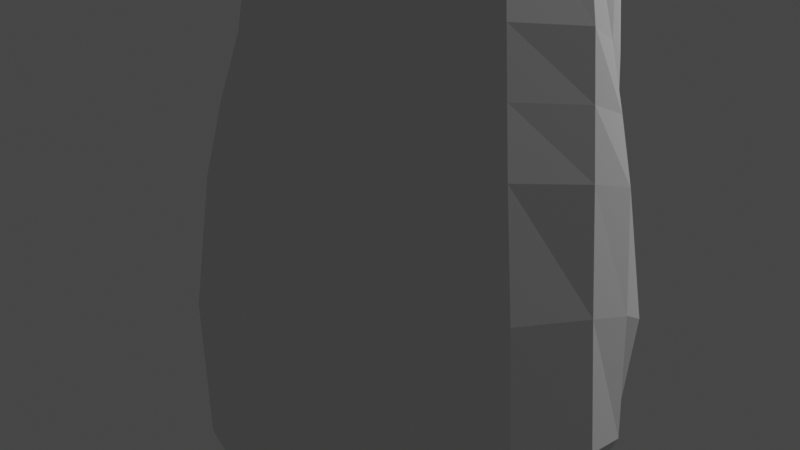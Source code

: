 # Source: fall-guy0.blend  (saved by Blender 2.83.19; exported with 4.5.12 LTS)
import bpy
from mathutils import Matrix  # noqa: F401  (used for matrix-valued properties, if any)

bpy.ops.wm.read_factory_settings(use_empty=True)
scene = bpy.context.scene
scene.name = 'Scene'

# ---- collections
col_collection = bpy.data.collections.new('Collection'); scene.collection.children.link(col_collection)

# ---- world
world_world = bpy.data.worlds.new('World'); scene.world = world_world
world_world.use_nodes = True; world_world.node_tree.nodes.clear()
_N = world_world.node_tree.nodes; _L = world_world.node_tree.links
n0 = _N.new('ShaderNodeOutputWorld'); n0.name = 'World Output'; n0.location = (300, 300)
n1 = _N.new('ShaderNodeBackground'); n1.name = 'Background'; n1.location = (10, 300)
n1.inputs[0].default_value = (0.05088, 0.05088, 0.05088, 1.0)
_L.new(n1.outputs[0], n0.inputs[0])
n0.is_active_output = True
world_world.color = (0.05088, 0.05088, 0.05088)
world_world.use_sun_shadow = False
world_world.sun_shadow_jitter_overblur = 0.0

# ---- cameras
cam_camera = bpy.data.cameras.new('Camera')
cam_camera.clip_end = 100.0
cam_camera.ortho_scale = 7.314

# ---- lights
light_light = bpy.data.lights.new('Light', 'POINT')
light_light.transmission_factor = 0.0
light_light.energy = 1000.0
light_light.shadow_soft_size = 0.1
light_light.shadow_maximum_resolution = 0.006
light_light.use_absolute_resolution = True

# ---- meshes
me_cube_001 = bpy.data.meshes.new('Cube.001')
me_cube_001.from_pydata([(-0.5446, -0.6395, -1.065), (-0.5516, -0.5463, 1.512), (-0.5449, 0.6519, -1.065), (-0.5516, 0.5463, 1.512), (0.6457, -0.6395, -1.099), (0.685, -0.5508, 1.51), (0.6457, 0.6519, -1.099), (0.685, 0.5508, 1.51), (-0.6167, 0.3901, -1.125), (-0.6683, 0.006203, -1.164), (-0.6167, -0.3777, -1.125), (-0.643, -0.7334, -0.8408), (-0.6512, -0.7315, 0.1881), (-0.5417, -0.6222, 1.313), (-0.6104, -0.3246, 1.622), (-0.6915, -1.082e-08, 1.621), (-0.6104, 0.3246, 1.622), (-0.5417, 0.6222, 1.313), (-0.6512, 0.7314, 0.1881), (-0.6429, 0.7438, -0.8408), (0.3839, 0.7477, -1.185), (1.887e-08, 0.796, -1.239), (-0.3475, 0.7477, -1.174), (-0.3784, 0.6412, 1.578), (-0.01993, 0.6882, 1.606), (0.4342, 0.6424, 1.597), (0.737, 0.6249, 1.394), (0.7491, 0.7314, 0.1552), (0.7386, 0.7438, -0.8764), (0.7227, -0.3777, -1.154), (0.7706, 0.006203, -1.192), (0.7227, 0.3901, -1.154), (0.7922, 0.3316, 1.607), (0.8299, -8.505e-09, 1.638), (0.7922, -0.3316, 1.607), (0.737, -0.6249, 1.394), (0.7491, -0.7315, 0.1552), (0.7386, -0.7334, -0.8764), (-0.3472, -0.7354, -1.173), (-1.733e-08, -0.7837, -1.239), (0.384, -0.7354, -1.185), (0.4342, -0.6424, 1.597), (-0.01993, -0.6882, 1.606), (-0.3784, -0.6412, 1.578), (-0.7732, -0.4011, -0.848), (-0.7985, -0.3945, 0.2062), (-0.6102, -0.3188, 1.531), (-0.8374, 0.004284, -0.8688), (-0.8546, -1.774e-05, 0.2058), (-0.6457, -2.598e-08, 1.532), (-0.7733, 0.4102, -0.8479), (-0.7985, 0.3945, 0.2062), (-0.6102, 0.3188, 1.531), (-0.3806, 0.939, -0.8967), (-0.3848, 0.9258, 0.1592), (-0.3996, 0.7909, 1.345), (3.017e-08, 1.003, -0.9305), (-0.0004016, 0.9823, 0.1515), (-0.04477, 0.8418, 1.335), (0.4053, 0.939, -0.9053), (0.3952, 0.9258, 0.1521), (0.4003, 0.7927, 1.361), (0.904, 0.4102, -0.8825), (0.9563, 0.3945, 0.1563), (0.9119, 0.3404, 1.378), (0.9694, 0.004284, -0.9035), (1.013, -1.773e-05, 0.156), (0.9967, -5.34e-09, 1.302), (0.904, -0.4011, -0.8826), (0.9563, -0.3945, 0.1563), (0.9119, -0.3404, 1.378), (0.4052, -0.9298, -0.9054), (0.3952, -0.9258, 0.1521), (0.4003, -0.7927, 1.361), (-3.408e-08, -0.9946, -0.9305), (-0.0004016, -0.9823, 0.1515), (-0.04477, -0.8418, 1.335), (-0.3807, -0.9298, -0.8968), (-0.3848, -0.9258, 0.1592), (-0.3996, -0.7909, 1.345), (-0.3683, 0.4247, -1.343), (0.006249, 0.444, -1.43), (0.4247, 0.4247, -1.357), (-0.404, 0.006235, -1.395), (0.006249, 0.006249, -1.483), (0.4497, 0.006235, -1.406), (-0.3683, -0.4123, -1.343), (0.006249, -0.4316, -1.43), (0.4247, -0.4123, -1.357), (0.4858, 0.3379, 1.864), (0.05537, 0.3626, 1.916), (-0.3336, 0.3379, 1.85), (0.499, -2.987e-08, 1.912), (0.07274, -2.189e-08, 1.969), (-0.3904, 1.158e-10, 1.877), (0.4858, -0.3379, 1.864), (0.05537, -0.3626, 1.916), (-0.3336, -0.3379, 1.85), (-0.6733, -0.7397, -0.3289), (-0.6735, 0.7423, -0.3289), (0.741, 0.7423, -0.3617), (0.7409, -0.7397, -0.3617), (-0.833, -0.403, -0.3254), (-0.8961, 0.0004789, -0.3337), (-0.8329, 0.4046, -0.3255), (-0.3963, 0.9403, -0.3685), (-0.0001525, 1.003, -0.3841), (0.404, 0.9403, -0.3752), (0.9391, 0.4046, -0.3754), (1.077, 0.0004789, -0.4212), (0.9392, -0.403, -0.3754), (0.4039, -0.9386, -0.3753), (-0.0001484, -1.002, -0.3842), (-0.3962, -0.9386, -0.3686), (-0.5717, -0.6967, 0.8047), (-0.5717, 0.6967, 0.8047), (0.7575, 0.6967, 0.7711), (0.7575, -0.6967, 0.7711), (-0.6734, -0.3776, 0.8039), (-0.7278, -1.326e-07, 0.7985), (-0.6734, 0.3776, 0.8039), (-0.3355, 0.8788, 0.7643), (0.001024, 0.9359, 0.7476), (0.3956, 0.8788, 0.7543), (0.8851, 0.3776, 0.7643), (0.9921, -1.208e-07, 0.7661), (0.8851, -0.3776, 0.7643), (0.3956, -0.8788, 0.7543), (0.001024, -0.9359, 0.7476), (-0.3355, -0.8788, 0.7643), (-0.6115, 0.7141, 0.4964), (0.7533, 0.7141, 0.4632), (0.7533, -0.7141, 0.4632), (-0.6115, -0.7141, 0.4964), (-0.7454, -0.3861, 0.5113), (-0.8068, -8.928e-06, 0.4459), (-0.7454, 0.386, 0.5113), (-0.3602, 0.9023, 0.4618), (0.0003111, 0.9591, 0.4495), (0.3954, 0.9023, 0.4532), (0.9238, 0.386, 0.4603), (0.9809, -8.927e-06, 0.4579), (0.9238, -0.3861, 0.4603), (0.3954, -0.9023, 0.4532), (0.0003111, -0.9591, 0.4495), (-0.3602, -0.9023, 0.4618)], [], [(102, 45, 48, 103), (118, 46, 49, 119), (103, 48, 51, 104), (119, 49, 52, 120), (0, 11, 44, 10), (98, 12, 45, 102), (114, 13, 46, 118), (13, 1, 14, 46), (46, 14, 15, 49), (49, 15, 16, 52), (52, 16, 3, 17), (120, 52, 17, 115), (104, 51, 18, 99), (8, 50, 19, 2), (9, 47, 50, 8), (10, 44, 47, 9), (105, 54, 57, 106), (121, 55, 58, 122), (106, 57, 60, 107), (122, 58, 61, 123), (2, 19, 53, 22), (99, 18, 54, 105), (115, 17, 55, 121), (17, 3, 23, 55), (55, 23, 24, 58), (58, 24, 25, 61), (61, 25, 7, 26), (123, 61, 26, 116), (107, 60, 27, 100), (20, 59, 28, 6), (21, 56, 59, 20), (22, 53, 56, 21), (108, 63, 66, 109), (124, 64, 67, 125), (109, 66, 69, 110), (125, 67, 70, 126), (6, 28, 62, 31), (100, 27, 63, 108), (116, 26, 64, 124), (26, 7, 32, 64), (64, 32, 33, 67), (67, 33, 34, 70), (70, 34, 5, 35), (126, 70, 35, 117), (110, 69, 36, 101), (29, 68, 37, 4), (30, 65, 68, 29), (31, 62, 65, 30), (111, 72, 75, 112), (127, 73, 76, 128), (112, 75, 78, 113), (128, 76, 79, 129), (4, 37, 71, 40), (101, 36, 72, 111), (117, 35, 73, 127), (35, 5, 41, 73), (73, 41, 42, 76), (76, 42, 43, 79), (79, 43, 1, 13), (129, 79, 13, 114), (113, 78, 12, 98), (38, 77, 11, 0), (39, 74, 77, 38), (40, 71, 74, 39), (80, 81, 84, 83), (81, 82, 85, 84), (83, 84, 87, 86), (84, 85, 88, 87), (2, 22, 80, 8), (22, 21, 81, 80), (21, 20, 82, 81), (20, 6, 31, 82), (82, 31, 30, 85), (85, 30, 29, 88), (88, 29, 4, 40), (87, 88, 40, 39), (86, 87, 39, 38), (10, 86, 38, 0), (9, 83, 86, 10), (8, 80, 83, 9), (89, 90, 93, 92), (90, 91, 94, 93), (92, 93, 96, 95), (93, 94, 97, 96), (7, 25, 89, 32), (25, 24, 90, 89), (24, 23, 91, 90), (23, 3, 16, 91), (91, 16, 15, 94), (94, 15, 14, 97), (97, 14, 1, 43), (96, 97, 43, 42), (95, 96, 42, 41), (34, 95, 41, 5), (33, 92, 95, 34), (32, 89, 92, 33), (77, 113, 98, 11), (37, 101, 111, 71), (74, 112, 113, 77), (71, 111, 112, 74), (68, 110, 101, 37), (28, 100, 108, 62), (65, 109, 110, 68), (62, 108, 109, 65), (59, 107, 100, 28), (19, 99, 105, 53), (56, 106, 107, 59), (53, 105, 106, 56), (50, 104, 99, 19), (11, 98, 102, 44), (47, 103, 104, 50), (44, 102, 103, 47), (145, 129, 114, 133), (132, 117, 127, 143), (144, 128, 129, 145), (143, 127, 128, 144), (142, 126, 117, 132), (131, 116, 124, 140), (141, 125, 126, 142), (140, 124, 125, 141), (139, 123, 116, 131), (130, 115, 121, 137), (138, 122, 123, 139), (137, 121, 122, 138), (136, 120, 115, 130), (133, 114, 118, 134), (135, 119, 120, 136), (134, 118, 119, 135), (45, 134, 135, 48), (48, 135, 136, 51), (12, 133, 134, 45), (51, 136, 130, 18), (54, 137, 138, 57), (57, 138, 139, 60), (18, 130, 137, 54), (60, 139, 131, 27), (63, 140, 141, 66), (66, 141, 142, 69), (27, 131, 140, 63), (69, 142, 132, 36), (72, 143, 144, 75), (75, 144, 145, 78), (36, 132, 143, 72), (78, 145, 133, 12)])
_uv = me_cube_001.uv_layers.new(name='UVMap')
_uv.uv.foreach_set('vector', [0.4688, 0.0625, 0.5, 0.0625, 0.5, 0.125, 0.4688, 0.125, 0.5312, 0.0625, 0.5625, 0.0625, 0.5625, 0.125, 0.5313, 0.125, 0.4688, 0.125, 0.5, 0.125, 0.5, 0.1875, 0.4688, 0.1875, 0.5313, 0.125, 0.5625, 0.125, 0.5625, 0.1875, 0.5313, 0.1875, 0.375, 0.0, 0.4375, 0.0, 0.4375, 0.0625, 0.375, 0.0625, 0.4688, 0.0, 0.5, 0.0, 0.5, 0.0625, 0.4688, 0.0625, 0.5313, 0.0, 0.5625, 0.0, 0.5625, 0.0625, 0.5312, 0.0625, 0.5625, 0.0, 0.625, 0.0, 0.625, 0.0625, 0.5625, 0.0625, 0.5625, 0.0625, 0.625, 0.0625, 0.625, 0.125, 0.5625, 0.125, 0.5625, 0.125, 0.625, 0.125, 0.625, 0.1875, 0.5625, 0.1875, 0.5625, 0.1875, 0.625, 0.1875, 0.625, 0.25, 0.5625, 0.25, 0.5313, 0.1875, 0.5625, 0.1875, 0.5625, 0.25, 0.5313, 0.25, 0.4688, 0.1875, 0.5, 0.1875, 0.5, 0.25, 0.4688, 0.25, 0.375, 0.1875, 0.4375, 0.1875, 0.4375, 0.25, 0.375, 0.25, 0.375, 0.125, 0.4375, 0.125, 0.4375, 0.1875, 0.375, 0.1875, 0.375, 0.0625, 0.4375, 0.0625, 0.4375, 0.125, 0.375, 0.125, 0.4686, 0.3122, 0.5, 0.3123, 0.5, 0.3733, 0.4674, 0.3727, 0.5314, 0.3122, 0.5628, 0.3121, 0.5651, 0.3722, 0.5326, 0.3727, 0.4674, 0.3727, 0.5, 0.3733, 0.5, 0.4325, 0.4648, 0.4307, 0.5326, 0.3727, 0.5651, 0.3722, 0.5704, 0.429, 0.5352, 0.4307, 0.375, 0.25, 0.4375, 0.25, 0.4372, 0.3121, 0.3743, 0.3118, 0.4688, 0.25, 0.5, 0.25, 0.5, 0.3123, 0.4686, 0.3122, 0.5313, 0.25, 0.5625, 0.25, 0.5628, 0.3121, 0.5314, 0.3122, 0.5625, 0.25, 0.625, 0.25, 0.6257, 0.3118, 0.5628, 0.3121, 0.5628, 0.3121, 0.6257, 0.3118, 0.6302, 0.3698, 0.5651, 0.3722, 0.5651, 0.3722, 0.6302, 0.3698, 0.6426, 0.4199, 0.5704, 0.429, 0.5704, 0.429, 0.6426, 0.4199, 0.6667, 0.4583, 0.5745, 0.4871, 0.5352, 0.4307, 0.5704, 0.429, 0.5745, 0.4871, 0.5373, 0.4901, 0.4648, 0.4307, 0.5, 0.4325, 0.5, 0.4931, 0.4627, 0.4901, 0.3574, 0.4199, 0.4296, 0.429, 0.4255, 0.4871, 0.3333, 0.4583, 0.3698, 0.3698, 0.4349, 0.3722, 0.4296, 0.429, 0.3574, 0.4199, 0.3743, 0.3118, 0.4372, 0.3121, 0.4349, 0.3722, 0.3698, 0.3698, 0.4649, 0.5562, 0.5, 0.5577, 0.5, 0.625, 0.4664, 0.625, 0.5351, 0.5562, 0.5703, 0.5547, 0.5673, 0.625, 0.5336, 0.625, 0.4664, 0.625, 0.5, 0.625, 0.5, 0.6923, 0.4649, 0.6938, 0.5336, 0.625, 0.5673, 0.625, 0.5703, 0.6953, 0.5351, 0.6938, 0.3333, 0.4583, 0.4255, 0.4871, 0.4297, 0.5547, 0.3621, 0.5505, 0.4627, 0.4901, 0.5, 0.4931, 0.5, 0.5577, 0.4649, 0.5562, 0.5373, 0.4901, 0.5745, 0.4871, 0.5703, 0.5547, 0.5351, 0.5562, 0.5745, 0.4871, 0.6667, 0.4583, 0.6379, 0.5505, 0.5703, 0.5547, 0.5703, 0.5547, 0.6379, 0.5505, 0.6319, 0.625, 0.5673, 0.625, 0.5673, 0.625, 0.6319, 0.625, 0.6379, 0.6995, 0.5703, 0.6953, 0.5703, 0.6953, 0.6379, 0.6995, 0.6667, 0.7917, 0.5745, 0.7629, 0.5351, 0.6938, 0.5703, 0.6953, 0.5745, 0.7629, 0.5373, 0.7599, 0.4649, 0.6938, 0.5, 0.6923, 0.5, 0.7569, 0.4627, 0.7599, 0.3621, 0.6995, 0.4297, 0.6953, 0.4255, 0.7629, 0.3333, 0.7917, 0.3681, 0.625, 0.4327, 0.625, 0.4297, 0.6953, 0.3621, 0.6995, 0.3621, 0.5505, 0.4297, 0.5547, 0.4327, 0.625, 0.3681, 0.625, 0.4648, 0.8193, 0.5, 0.8175, 0.5, 0.8767, 0.4674, 0.8773, 0.5352, 0.8193, 0.5704, 0.821, 0.5651, 0.8778, 0.5326, 0.8773, 0.4674, 0.8773, 0.5, 0.8767, 0.5, 0.9377, 0.4686, 0.9378, 0.5326, 0.8773, 0.5651, 0.8778, 0.5628, 0.9379, 0.5314, 0.9378, 0.3333, 0.7917, 0.4255, 0.7629, 0.4296, 0.821, 0.3574, 0.8301, 0.4627, 0.7599, 0.5, 0.7569, 0.5, 0.8175, 0.4648, 0.8193, 0.5373, 0.7599, 0.5745, 0.7629, 0.5704, 0.821, 0.5352, 0.8193, 0.5745, 0.7629, 0.6667, 0.7917, 0.6426, 0.8301, 0.5704, 0.821, 0.5704, 0.821, 0.6426, 0.8301, 0.6302, 0.8802, 0.5651, 0.8778, 0.5651, 0.8778, 0.6302, 0.8802, 0.6257, 0.9382, 0.5628, 0.9379, 0.5628, 0.9379, 0.6257, 0.9382, 0.625, 1.0, 0.5625, 1.0, 0.5314, 0.9378, 0.5628, 0.9379, 0.5625, 1.0, 0.5313, 1.0, 0.4686, 0.9378, 0.5, 0.9377, 0.5, 1.0, 0.4688, 1.0, 0.3743, 0.9382, 0.4372, 0.9379, 0.4375, 1.0, 0.375, 1.0, 0.3698, 0.8802, 0.4349, 0.8778, 0.4372, 0.9379, 0.3743, 0.9382, 0.3574, 0.8301, 0.4296, 0.821, 0.4349, 0.8778, 0.3698, 0.8802, 0.1871, 0.5622, 0.2472, 0.5599, 0.2483, 0.625, 0.1873, 0.625, 0.2472, 0.5599, 0.304, 0.5546, 0.3075, 0.625, 0.2483, 0.625, 0.1873, 0.625, 0.2483, 0.625, 0.2472, 0.6901, 0.1871, 0.6878, 0.2483, 0.625, 0.3075, 0.625, 0.304, 0.6954, 0.2472, 0.6901, 0.125, 0.5, 0.1868, 0.4993, 0.1871, 0.5622, 0.125, 0.5625, 0.1868, 0.4993, 0.2448, 0.4948, 0.2472, 0.5599, 0.1871, 0.5622, 0.2448, 0.4948, 0.2949, 0.4824, 0.304, 0.5546, 0.2472, 0.5599, 0.2949, 0.4824, 0.3333, 0.4583, 0.3621, 0.5505, 0.304, 0.5546, 0.304, 0.5546, 0.3621, 0.5505, 0.3681, 0.625, 0.3075, 0.625, 0.3075, 0.625, 0.3681, 0.625, 0.3621, 0.6995, 0.304, 0.6954, 0.304, 0.6954, 0.3621, 0.6995, 0.3333, 0.7917, 0.2949, 0.7676, 0.2472, 0.6901, 0.304, 0.6954, 0.2949, 0.7676, 0.2448, 0.7552, 0.1871, 0.6878, 0.2472, 0.6901, 0.2448, 0.7552, 0.1868, 0.7507, 0.125, 0.6875, 0.1871, 0.6878, 0.1868, 0.7507, 0.125, 0.75, 0.125, 0.625, 0.1873, 0.625, 0.1871, 0.6878, 0.125, 0.6875, 0.125, 0.5625, 0.1871, 0.5622, 0.1873, 0.625, 0.125, 0.625, 0.696, 0.5546, 0.7528, 0.5599, 0.7517, 0.625, 0.6925, 0.625, 0.7528, 0.5599, 0.8129, 0.5622, 0.8127, 0.625, 0.7517, 0.625, 0.6925, 0.625, 0.7517, 0.625, 0.7528, 0.6901, 0.696, 0.6954, 0.7517, 0.625, 0.8127, 0.625, 0.8129, 0.6878, 0.7528, 0.6901, 0.6667, 0.4583, 0.7051, 0.4824, 0.696, 0.5546, 0.6379, 0.5505, 0.7051, 0.4824, 0.7552, 0.4948, 0.7528, 0.5599, 0.696, 0.5546, 0.7552, 0.4948, 0.8132, 0.4993, 0.8129, 0.5622, 0.7528, 0.5599, 0.8132, 0.4993, 0.875, 0.5, 0.875, 0.5625, 0.8129, 0.5622, 0.8129, 0.5622, 0.875, 0.5625, 0.875, 0.625, 0.8127, 0.625, 0.8127, 0.625, 0.875, 0.625, 0.875, 0.6875, 0.8129, 0.6878, 0.8129, 0.6878, 0.875, 0.6875, 0.875, 0.75, 0.8132, 0.7507, 0.7528, 0.6901, 0.8129, 0.6878, 0.8132, 0.7507, 0.7552, 0.7552, 0.696, 0.6954, 0.7528, 0.6901, 0.7552, 0.7552, 0.7051, 0.7676, 0.6379, 0.6995, 0.696, 0.6954, 0.7051, 0.7676, 0.6667, 0.7917, 0.6319, 0.625, 0.6925, 0.625, 0.696, 0.6954, 0.6379, 0.6995, 0.6379, 0.5505, 0.696, 0.5546, 0.6925, 0.625, 0.6319, 0.625, 0.4372, 0.9379, 0.4686, 0.9378, 0.4688, 1.0, 0.4375, 1.0, 0.4255, 0.7629, 0.4627, 0.7599, 0.4648, 0.8193, 0.4296, 0.821, 0.4349, 0.8778, 0.4674, 0.8773, 0.4686, 0.9378, 0.4372, 0.9379, 0.4296, 0.821, 0.4648, 0.8193, 0.4674, 0.8773, 0.4349, 0.8778, 0.4297, 0.6953, 0.4649, 0.6938, 0.4627, 0.7599, 0.4255, 0.7629, 0.4255, 0.4871, 0.4627, 0.4901, 0.4649, 0.5562, 0.4297, 0.5547, 0.4327, 0.625, 0.4664, 0.625, 0.4649, 0.6938, 0.4297, 0.6953, 0.4297, 0.5547, 0.4649, 0.5562, 0.4664, 0.625, 0.4327, 0.625, 0.4296, 0.429, 0.4648, 0.4307, 0.4627, 0.4901, 0.4255, 0.4871, 0.4375, 0.25, 0.4688, 0.25, 0.4686, 0.3122, 0.4372, 0.3121, 0.4349, 0.3722, 0.4674, 0.3727, 0.4648, 0.4307, 0.4296, 0.429, 0.4372, 0.3121, 0.4686, 0.3122, 0.4674, 0.3727, 0.4349, 0.3722, 0.4375, 0.1875, 0.4688, 0.1875, 0.4688, 0.25, 0.4375, 0.25, 0.4375, 0.0, 0.4688, 0.0, 0.4688, 0.0625, 0.4375, 0.0625, 0.4375, 0.125, 0.4688, 0.125, 0.4688, 0.1875, 0.4375, 0.1875, 0.4375, 0.0625, 0.4688, 0.0625, 0.4688, 0.125, 0.4375, 0.125, 0.5157, 0.9378, 0.5314, 0.9378, 0.5313, 1.0, 0.5156, 1.0, 0.5186, 0.7584, 0.5373, 0.7599, 0.5352, 0.8193, 0.5176, 0.8184, 0.5163, 0.877, 0.5326, 0.8773, 0.5314, 0.9378, 0.5157, 0.9378, 0.5176, 0.8184, 0.5352, 0.8193, 0.5326, 0.8773, 0.5163, 0.877, 0.5176, 0.693, 0.5351, 0.6938, 0.5373, 0.7599, 0.5186, 0.7584, 0.5186, 0.4916, 0.5373, 0.4901, 0.5351, 0.5562, 0.5176, 0.557, 0.5168, 0.625, 0.5336, 0.625, 0.5351, 0.6938, 0.5176, 0.693, 0.5176, 0.557, 0.5351, 0.5562, 0.5336, 0.625, 0.5168, 0.625, 0.5176, 0.4316, 0.5352, 0.4307, 0.5373, 0.4901, 0.5186, 0.4916, 0.5156, 0.25, 0.5313, 0.25, 0.5314, 0.3122, 0.5157, 0.3122, 0.5163, 0.373, 0.5326, 0.3727, 0.5352, 0.4307, 0.5176, 0.4316, 0.5157, 0.3122, 0.5314, 0.3122, 0.5326, 0.3727, 0.5163, 0.373, 0.5156, 0.1875, 0.5313, 0.1875, 0.5313, 0.25, 0.5156, 0.25, 0.5156, 0.0, 0.5313, 0.0, 0.5312, 0.0625, 0.5156, 0.0625, 0.5156, 0.125, 0.5313, 0.125, 0.5313, 0.1875, 0.5156, 0.1875, 0.5156, 0.0625, 0.5312, 0.0625, 0.5313, 0.125, 0.5156, 0.125, 0.5, 0.0625, 0.5156, 0.0625, 0.5156, 0.125, 0.5, 0.125, 0.5, 0.125, 0.5156, 0.125, 0.5156, 0.1875, 0.5, 0.1875, 0.5, 0.0, 0.5156, 0.0, 0.5156, 0.0625, 0.5, 0.0625, 0.5, 0.1875, 0.5156, 0.1875, 0.5156, 0.25, 0.5, 0.25, 0.5, 0.3123, 0.5157, 0.3122, 0.5163, 0.373, 0.5, 0.3733, 0.5, 0.3733, 0.5163, 0.373, 0.5176, 0.4316, 0.5, 0.4325, 0.5, 0.25, 0.5156, 0.25, 0.5157, 0.3122, 0.5, 0.3123, 0.5, 0.4325, 0.5176, 0.4316, 0.5186, 0.4916, 0.5, 0.4931, 0.5, 0.5577, 0.5176, 0.557, 0.5168, 0.625, 0.5, 0.625, 0.5, 0.625, 0.5168, 0.625, 0.5176, 0.693, 0.5, 0.6923, 0.5, 0.4931, 0.5186, 0.4916, 0.5176, 0.557, 0.5, 0.5577, 0.5, 0.6923, 0.5176, 0.693, 0.5186, 0.7584, 0.5, 0.7569, 0.5, 0.8175, 0.5176, 0.8184, 0.5163, 0.877, 0.5, 0.8767, 0.5, 0.8767, 0.5163, 0.877, 0.5157, 0.9378, 0.5, 0.9377, 0.5, 0.7569, 0.5186, 0.7584, 0.5176, 0.8184, 0.5, 0.8175, 0.5, 0.9377, 0.5157, 0.9378, 0.5156, 1.0, 0.5, 1.0])
me_cube_001.use_remesh_fix_poles = True
me_cube_001.use_remesh_preserve_attributes = False
me_cube_001.use_mirror_vertex_groups = False
me_cube_001.update()

# ---- objects
ob_light = bpy.data.objects.new('Light', light_light)
ob_camera = bpy.data.objects.new('Camera', cam_camera)
ob_empty = bpy.data.objects.new('Empty', None)
ob_empty_001 = bpy.data.objects.new('Empty.001', None)
ob_cube = bpy.data.objects.new('Cube', me_cube_001)

# ---- transforms, parenting, visibility, modifiers, constraints
ob_light.location = (4.076, 1.005, 5.904)
ob_light.rotation_euler = (0.6503, 0.05522, 1.866)
ob_light.lock_rotations_4d = False
ob_light.empty_display_type = 'ARROWS'
ob_light.color = (0.0, 0.0, 0.0, 0.0)
ob_light.lineart.crease_threshold = 0.0
ob_camera.location = (0.0, -5.0, 0.0)
ob_camera.rotation_euler = (1.571, 0.0, 0.0)
ob_camera.lock_rotations_4d = False
ob_camera.empty_display_type = 'ARROWS'
ob_camera.color = (0.0, 0.0, 0.0, 0.0)
ob_camera.display_type = 'WIRE'
ob_camera.lineart.crease_threshold = 0.0
ob_empty.location = (8.908e-16, 0.0, 0.0)
ob_empty.rotation_euler = (1.571, -0.0, 1.571)
ob_empty.empty_display_type = 'IMAGE'
ob_empty.empty_display_size = 5.0
ob_empty.empty_image_depth = 'FRONT'
ob_empty.use_empty_image_alpha = True
ob_empty.color = (1.0, 1.0, 1.0, 0.25)
ob_empty.lineart.crease_threshold = 0.0
ob_empty_001.location = (0.0, 0.0, 0.0)
ob_empty_001.rotation_euler = (1.571, -0.0, -0.0)
ob_empty_001.empty_display_type = 'IMAGE'
ob_empty_001.empty_display_size = 5.0
ob_empty_001.empty_image_depth = 'FRONT'
ob_empty_001.use_empty_image_alpha = True
ob_empty_001.color = (1.0, 1.0, 1.0, 0.25)
ob_empty_001.lineart.crease_threshold = 0.0
ob_cube.location = (0.0, 0.0, 0.0)
ob_cube.lineart.crease_threshold = 0.0

# ---- collection membership
col_collection.objects.link(ob_light)
col_collection.objects.link(ob_camera)
col_collection.objects.link(ob_empty)
col_collection.objects.link(ob_empty_001)
col_collection.objects.link(ob_cube)

# ---- scene / render settings (as saved in the file)
scene.camera = ob_camera
scene.frame_start = 1; scene.frame_end = 250; scene.frame_set(0)
scene.render.engine = 'BLENDER_EEVEE_NEXT'
scene.cycles.use_denoising = False
scene.cycles.samples = 128
scene.cycles.sampling_pattern = 'TABULATED_SOBOL'
scene.cycles.use_adaptive_sampling = False
scene.cycles.use_light_tree = False
scene.view_settings.view_transform = 'Filmic'
bpy.context.view_layer.update()
